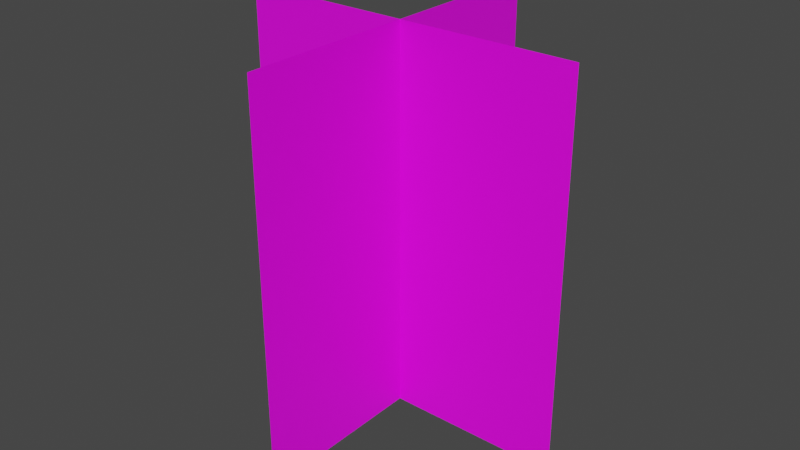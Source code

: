 # Source: tree.blend  (saved by Blender 2.80.75; exported with 4.5.12 LTS)
import bpy
from mathutils import Matrix  # noqa: F401  (used for matrix-valued properties, if any)

bpy.ops.wm.read_factory_settings(use_empty=True)
scene = bpy.context.scene
scene.name = 'Scene'

# ---- images (referenced by path relative to the original .blend; pixels are not part of the script)
import os
ASSET_DIR = os.environ.get("B2B_ASSET_DIR", "")  # directory of the original .blend (textures are referenced by path, not embedded)
HERE = os.path.dirname(os.path.abspath(__file__))  # packed textures are extracted next to this script under _unpacked/

def load_image(name, relpath, width, height, colorspace="sRGB"):
    """Load a texture the original file referenced (path relative to the .blend, or extracted next to this script)."""
    p = next((c for c in (os.path.join(HERE, relpath), os.path.join(ASSET_DIR, relpath)) if relpath and os.path.exists(c)), "")
    if p:
        img = bpy.data.images.load(p, check_existing=True)
        img.name = name
    else:  # same state as the original file: an image datablock whose file is absent (Cycles renders it pink)
        img = bpy.data.images.new(name, width, height)
        img.source = "FILE"
        img.filepath = "//" + (relpath or name)
    img.colorspace_settings.name = colorspace
    return img
img_tree_png_001 = load_image('tree.png.001', 'tree.png', 1024, 1024, 'sRGB')
img_tree_png = load_image('tree.png', 'tree.png', 1024, 1024, 'sRGB')

# ---- materials (node trees are filled in below, after node groups)
mat_material_002 = bpy.data.materials.new('Material.002')
mat_material_002.use_transparent_shadow = False
mat_material_001 = bpy.data.materials.new('Material.001')
mat_material_001.use_transparent_shadow = False

# ---- material node trees
mat_material_002.use_nodes = True; mat_material_002.node_tree.nodes.clear()
_N = mat_material_002.node_tree.nodes; _L = mat_material_002.node_tree.links
n0 = _N.new('ShaderNodeOutputMaterial'); n0.name = 'Material Output'; n0.location = (300, 300)
n1 = _N.new('ShaderNodeBsdfPrincipled'); n1.name = 'Principled BSDF'; n1.location = (10, 300)
n1.distribution = 'GGX'
n1.subsurface_method = 'BURLEY'
n1.inputs[3].default_value = 1.45
n1.inputs[27].default_value = (0.0, 0.0, 0.0, 1.0)
n1.inputs[28].default_value = 1.0
n2 = _N.new('ShaderNodeTexImage'); n2.name = 'Image Texture'; n2.location = (-280, 280)
n2.image = img_tree_png_001
_L.new(n1.outputs[0], n0.inputs[0])
_L.new(n2.outputs[0], n1.inputs[0])
n0.is_active_output = True
mat_material_001.use_nodes = True; mat_material_001.node_tree.nodes.clear()
_N = mat_material_001.node_tree.nodes; _L = mat_material_001.node_tree.links
n0 = _N.new('ShaderNodeOutputMaterial'); n0.name = 'Material Output'; n0.location = (300, 300)
n1 = _N.new('ShaderNodeBsdfPrincipled'); n1.name = 'Principled BSDF'; n1.location = (10, 300)
n1.distribution = 'GGX'
n1.subsurface_method = 'BURLEY'
n1.inputs[3].default_value = 1.45
n1.inputs[27].default_value = (0.0, 0.0, 0.0, 1.0)
n1.inputs[28].default_value = 1.0
n2 = _N.new('ShaderNodeTexImage'); n2.name = 'Image Texture'; n2.location = (-280, 280)
n2.image = img_tree_png
_L.new(n1.outputs[0], n0.inputs[0])
_L.new(n2.outputs[0], n1.inputs[0])
n0.is_active_output = True

# ---- world
world_world = bpy.data.worlds.new('World'); scene.world = world_world
world_world.use_nodes = True; world_world.node_tree.nodes.clear()
_N = world_world.node_tree.nodes; _L = world_world.node_tree.links
n0 = _N.new('ShaderNodeOutputWorld'); n0.name = 'World Output'; n0.location = (300, 300)
n1 = _N.new('ShaderNodeBackground'); n1.name = 'Background'; n1.location = (10, 300)
n1.inputs[0].default_value = (0.05088, 0.05088, 0.05088, 1.0)
_L.new(n1.outputs[0], n0.inputs[0])
n0.is_active_output = True
world_world.color = (0.05088, 0.05088, 0.05088)
world_world.use_sun_shadow = False
world_world.sun_shadow_jitter_overblur = 0.0

# ---- meshes
me_grid_001 = bpy.data.meshes.new('Grid.001')
me_grid_001.from_pydata([(-2.5, -2.5, 0.0), (-0.8333, -2.5, 0.0), (0.8333, -2.5, 0.0), (2.5, -2.5, 0.0), (-2.5, -0.8333, 0.0), (-0.8333, -0.8333, 0.0), (0.8333, -0.8333, 0.0), (2.5, -0.8333, 0.0), (-2.5, 0.8333, 0.0), (-0.8333, 0.8333, 0.0), (0.8333, 0.8333, 0.0), (2.5, 0.8333, 0.0), (-2.5, 2.5, 0.0), (-0.8333, 2.5, 0.0), (0.8333, 2.5, 0.0), (2.5, 2.5, 0.0)], [], [(0, 1, 5, 4), (1, 2, 6, 5), (2, 3, 7, 6), (4, 5, 9, 8), (5, 6, 10, 9), (6, 7, 11, 10), (8, 9, 13, 12), (9, 10, 14, 13), (10, 11, 15, 14)])
_uv = me_grid_001.uv_layers.new(name='UVMap')
_uv.uv.foreach_set('vector', [0.02516, 0.977, 0.02044, 0.6343, 0.2957, 0.6349, 0.3005, 0.9775, 0.02044, 0.6343, 0.02321, 0.3555, 0.2985, 0.3561, 0.2957, 0.6349, 0.02321, 0.3555, 0.0209, 0.004685, 0.2962, 0.005243, 0.2985, 0.3561, 0.3005, 0.9775, 0.2957, 0.6349, 0.6941, 0.6377, 0.6988, 0.9803, 0.2957, 0.6349, 0.2985, 0.3561, 0.6969, 0.3589, 0.6941, 0.6377, 0.2985, 0.3561, 0.2962, 0.005243, 0.6945, 0.008014, 0.6969, 0.3589, 0.6988, 0.9803, 0.6941, 0.6377, 0.9793, 0.6362, 0.984, 0.9788, 0.6941, 0.6377, 0.6969, 0.3589, 0.9821, 0.3574, 0.9793, 0.6362, 0.6969, 0.3589, 0.6945, 0.008014, 0.9798, 0.006565, 0.9821, 0.3574])
me_grid_001.materials.append(mat_material_002)
me_grid_001.use_remesh_preserve_volume = False
me_grid_001.use_remesh_preserve_attributes = False
me_grid_001.use_mirror_vertex_groups = False
me_grid_001.update()
me_grid = bpy.data.meshes.new('Grid')
me_grid.from_pydata([(-2.5, -2.5, 0.0), (-0.8333, -2.5, 0.0), (0.8333, -2.5, 0.0), (2.5, -2.5, 0.0), (-2.5, -0.8333, 0.0), (-0.8333, -0.8333, 0.0), (0.8333, -0.8333, 0.0), (2.5, -0.8333, 0.0), (-2.5, 0.8333, 0.0), (-0.8333, 0.8333, 0.0), (0.8333, 0.8333, 0.0), (2.5, 0.8333, 0.0), (-2.5, 2.5, 0.0), (-0.8333, 2.5, 0.0), (0.8333, 2.5, 0.0), (2.5, 2.5, 0.0)], [], [(0, 1, 5, 4), (1, 2, 6, 5), (2, 3, 7, 6), (4, 5, 9, 8), (5, 6, 10, 9), (6, 7, 11, 10), (8, 9, 13, 12), (9, 10, 14, 13), (10, 11, 15, 14)])
_uv = me_grid.uv_layers.new(name='UVMap')
_uv.uv.foreach_set('vector', [0.02516, 0.977, 0.02044, 0.6343, 0.2957, 0.6349, 0.3005, 0.9775, 0.02044, 0.6343, 0.02321, 0.3555, 0.2985, 0.3561, 0.2957, 0.6349, 0.02321, 0.3555, 0.0209, 0.004685, 0.2962, 0.005243, 0.2985, 0.3561, 0.3005, 0.9775, 0.2957, 0.6349, 0.6941, 0.6377, 0.6988, 0.9803, 0.2957, 0.6349, 0.2985, 0.3561, 0.6969, 0.3589, 0.6941, 0.6377, 0.2985, 0.3561, 0.2962, 0.005243, 0.6945, 0.008014, 0.6969, 0.3589, 0.6988, 0.9803, 0.6941, 0.6377, 0.9793, 0.6362, 0.984, 0.9788, 0.6941, 0.6377, 0.6969, 0.3589, 0.9821, 0.3574, 0.9793, 0.6362, 0.6969, 0.3589, 0.6945, 0.008014, 0.9798, 0.006565, 0.9821, 0.3574])
me_grid.materials.append(mat_material_001)
me_grid.use_remesh_preserve_volume = False
me_grid.use_remesh_preserve_attributes = False
me_grid.use_mirror_vertex_groups = False
me_grid.update()

# ---- objects
ob_grid_001 = bpy.data.objects.new('Grid.001', me_grid_001)
ob_grid = bpy.data.objects.new('Grid', me_grid)

# ---- transforms, parenting, visibility, modifiers, constraints
ob_grid_001.location = (0.0, 0.0, 2.5)
ob_grid_001.rotation_euler = (1.571, 1.571, 0.0)
ob_grid_001.scale = (1.0, 0.9, 1.0)
ob_grid_001.lineart.crease_threshold = 0.0
ob_grid.location = (0.0, 0.0, 2.5)
ob_grid.rotation_euler = (0.0, 1.571, 0.0)
ob_grid.scale = (1.0, 0.9, 1.0)
ob_grid.lineart.crease_threshold = 0.0

# ---- collection membership
scene.collection.objects.link(ob_grid_001)
scene.collection.objects.link(ob_grid)

# ---- scene / render settings (as saved in the file)
scene.frame_start = 1; scene.frame_end = 250; scene.frame_set(2)
scene.render.engine = 'BLENDER_EEVEE_NEXT'
scene.cycles.use_denoising = False
scene.cycles.samples = 128
scene.cycles.sampling_pattern = 'TABULATED_SOBOL'
scene.cycles.use_adaptive_sampling = False
scene.cycles.use_light_tree = False
scene.view_settings.view_transform = 'Filmic'
bpy.context.view_layer.update()

# ---- added for rendering (the .blend has no active camera and no usable light): camera, sun
cam_auto = bpy.data.cameras.new('AutoCamera')
cam_auto.lens = 50.0
cam_auto.sensor_width = 36.0
cam_auto.clip_end = 1000.0
ob_auto_camera = bpy.data.objects.new('AutoCamera', cam_auto)
scene.collection.objects.link(ob_auto_camera)
ob_auto_camera.location = (7.48803, -8.98564, 8.49043)
ob_auto_camera.rotation_euler = (1.09748, -7.21219e-08, 0.694738)
scene.camera = ob_auto_camera
light_auto_sun = bpy.data.lights.new('AutoSun', 'SUN')
light_auto_sun.energy = 3.0
light_auto_sun.angle = 0.0523599
ob_auto_sun = bpy.data.objects.new('AutoSun', light_auto_sun)
scene.collection.objects.link(ob_auto_sun)
ob_auto_sun.rotation_euler = (0.872665, 0.174533, 0.523599)
bpy.context.view_layer.update()
